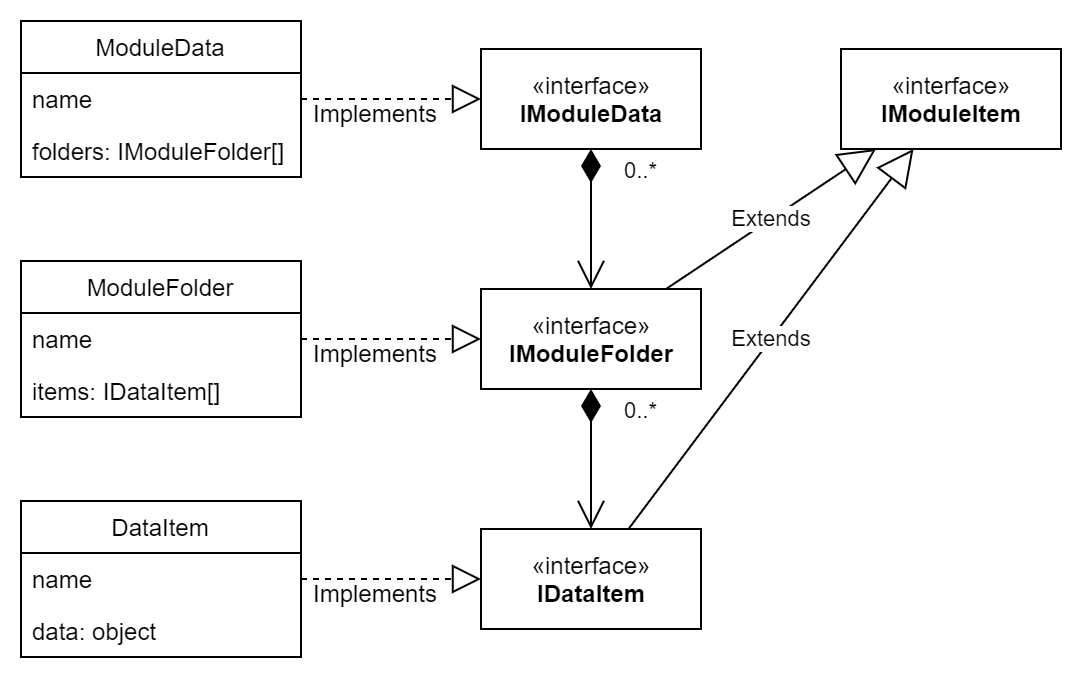

The diagram above was exported from draw.io. Its source (the exported page's mxGraphModel, read from the mxfile embedded in the PNG):
<mxGraphModel dx="813" dy="407" grid="1" gridSize="10" guides="1" tooltips="1" connect="1" arrows="1" fold="1" page="1" pageScale="1" pageWidth="850" pageHeight="1100" math="0" shadow="0">
  <root>
    <mxCell id="0" />
    <mxCell id="1" parent="0" />
    <mxCell id="WZPqeLZo8eG2R0uKAQ41-11" value="0..*" style="endArrow=open;html=1;endSize=12;startArrow=diamondThin;startSize=14;startFill=1;edgeStyle=orthogonalEdgeStyle;align=left;verticalAlign=bottom;" edge="1" parent="1" source="WZPqeLZo8eG2R0uKAQ41-12" target="WZPqeLZo8eG2R0uKAQ41-14">
      <mxGeometry x="-0.4286" y="15" relative="1" as="geometry">
        <mxPoint x="610.96" y="136.98800000000006" as="sourcePoint" />
        <mxPoint x="710" y="280" as="targetPoint" />
        <mxPoint as="offset" />
      </mxGeometry>
    </mxCell>
    <mxCell id="WZPqeLZo8eG2R0uKAQ41-12" value="«interface»&lt;br&gt;&lt;b&gt;IModuleData&lt;/b&gt;" style="html=1;" vertex="1" parent="1">
      <mxGeometry x="500" y="70" width="110" height="50" as="geometry" />
    </mxCell>
    <mxCell id="WZPqeLZo8eG2R0uKAQ41-14" value="«interface»&lt;br&gt;&lt;b&gt;IModuleFolder&lt;/b&gt;" style="html=1;" vertex="1" parent="1">
      <mxGeometry x="500" y="190" width="110" height="50" as="geometry" />
    </mxCell>
    <mxCell id="WZPqeLZo8eG2R0uKAQ41-17" value="0..*" style="endArrow=open;html=1;endSize=12;startArrow=diamondThin;startSize=14;startFill=1;edgeStyle=orthogonalEdgeStyle;align=left;verticalAlign=bottom;" edge="1" target="WZPqeLZo8eG2R0uKAQ41-18" parent="1">
      <mxGeometry x="-0.4286" y="15" relative="1" as="geometry">
        <mxPoint x="555" y="240" as="sourcePoint" />
        <mxPoint x="710" y="400" as="targetPoint" />
        <mxPoint as="offset" />
      </mxGeometry>
    </mxCell>
    <mxCell id="WZPqeLZo8eG2R0uKAQ41-18" value="«interface»&lt;br&gt;&lt;b&gt;IDataItem&lt;/b&gt;" style="html=1;" vertex="1" parent="1">
      <mxGeometry x="500" y="310" width="110" height="50" as="geometry" />
    </mxCell>
    <mxCell id="WZPqeLZo8eG2R0uKAQ41-19" value="«interface»&lt;br&gt;&lt;b&gt;IModuleltem&lt;br&gt;&lt;/b&gt;" style="html=1;" vertex="1" parent="1">
      <mxGeometry x="680" y="70" width="110" height="50" as="geometry" />
    </mxCell>
    <mxCell id="WZPqeLZo8eG2R0uKAQ41-21" value="Extends" style="endArrow=block;endSize=16;endFill=0;html=1;" edge="1" parent="1" source="WZPqeLZo8eG2R0uKAQ41-14" target="WZPqeLZo8eG2R0uKAQ41-19">
      <mxGeometry width="160" relative="1" as="geometry">
        <mxPoint x="630" y="210" as="sourcePoint" />
        <mxPoint x="790" y="210" as="targetPoint" />
      </mxGeometry>
    </mxCell>
    <mxCell id="WZPqeLZo8eG2R0uKAQ41-22" value="Extends" style="endArrow=block;endSize=16;endFill=0;html=1;" edge="1" parent="1" source="WZPqeLZo8eG2R0uKAQ41-18" target="WZPqeLZo8eG2R0uKAQ41-19">
      <mxGeometry width="160" relative="1" as="geometry">
        <mxPoint x="634.9966666666664" y="330" as="sourcePoint" />
        <mxPoint x="734.1633333333333" y="260" as="targetPoint" />
      </mxGeometry>
    </mxCell>
    <mxCell id="WZPqeLZo8eG2R0uKAQ41-27" value="" style="endArrow=block;dashed=1;endFill=0;endSize=12;html=1;" edge="1" parent="1" source="WZPqeLZo8eG2R0uKAQ41-23" target="WZPqeLZo8eG2R0uKAQ41-12">
      <mxGeometry width="160" relative="1" as="geometry">
        <mxPoint x="310" y="100" as="sourcePoint" />
        <mxPoint x="470" y="100" as="targetPoint" />
      </mxGeometry>
    </mxCell>
    <mxCell id="WZPqeLZo8eG2R0uKAQ41-28" value="Implements" style="text;html=1;align=center;verticalAlign=middle;resizable=0;points=[];labelBackgroundColor=#ffffff;" vertex="1" connectable="0" parent="WZPqeLZo8eG2R0uKAQ41-27">
      <mxGeometry x="-0.1775" y="-7" relative="1" as="geometry">
        <mxPoint as="offset" />
      </mxGeometry>
    </mxCell>
    <mxCell id="WZPqeLZo8eG2R0uKAQ41-23" value="ModuleData" style="swimlane;fontStyle=0;childLayout=stackLayout;horizontal=1;startSize=26;fillColor=none;horizontalStack=0;resizeParent=1;resizeParentMax=0;resizeLast=0;collapsible=1;marginBottom=0;" vertex="1" parent="1">
      <mxGeometry x="270" y="56" width="140" height="78" as="geometry" />
    </mxCell>
    <mxCell id="WZPqeLZo8eG2R0uKAQ41-24" value="name" style="text;strokeColor=none;fillColor=none;align=left;verticalAlign=top;spacingLeft=4;spacingRight=4;overflow=hidden;rotatable=0;points=[[0,0.5],[1,0.5]];portConstraint=eastwest;" vertex="1" parent="WZPqeLZo8eG2R0uKAQ41-23">
      <mxGeometry y="26" width="140" height="26" as="geometry" />
    </mxCell>
    <mxCell id="WZPqeLZo8eG2R0uKAQ41-25" value="folders: IModuleFolder[]" style="text;strokeColor=none;fillColor=none;align=left;verticalAlign=top;spacingLeft=4;spacingRight=4;overflow=hidden;rotatable=0;points=[[0,0.5],[1,0.5]];portConstraint=eastwest;" vertex="1" parent="WZPqeLZo8eG2R0uKAQ41-23">
      <mxGeometry y="52" width="140" height="26" as="geometry" />
    </mxCell>
    <mxCell id="WZPqeLZo8eG2R0uKAQ41-29" value="ModuleFolder" style="swimlane;fontStyle=0;childLayout=stackLayout;horizontal=1;startSize=26;fillColor=none;horizontalStack=0;resizeParent=1;resizeParentMax=0;resizeLast=0;collapsible=1;marginBottom=0;" vertex="1" parent="1">
      <mxGeometry x="270" y="176" width="140" height="78" as="geometry">
        <mxRectangle x="270" y="176" width="110" height="26" as="alternateBounds" />
      </mxGeometry>
    </mxCell>
    <mxCell id="WZPqeLZo8eG2R0uKAQ41-30" value="name" style="text;strokeColor=none;fillColor=none;align=left;verticalAlign=top;spacingLeft=4;spacingRight=4;overflow=hidden;rotatable=0;points=[[0,0.5],[1,0.5]];portConstraint=eastwest;" vertex="1" parent="WZPqeLZo8eG2R0uKAQ41-29">
      <mxGeometry y="26" width="140" height="26" as="geometry" />
    </mxCell>
    <mxCell id="WZPqeLZo8eG2R0uKAQ41-31" value="items: IDataItem[]" style="text;strokeColor=none;fillColor=none;align=left;verticalAlign=top;spacingLeft=4;spacingRight=4;overflow=hidden;rotatable=0;points=[[0,0.5],[1,0.5]];portConstraint=eastwest;" vertex="1" parent="WZPqeLZo8eG2R0uKAQ41-29">
      <mxGeometry y="52" width="140" height="26" as="geometry" />
    </mxCell>
    <mxCell id="WZPqeLZo8eG2R0uKAQ41-32" value="" style="endArrow=block;dashed=1;endFill=0;endSize=12;html=1;" edge="1" parent="1" source="WZPqeLZo8eG2R0uKAQ41-29" target="WZPqeLZo8eG2R0uKAQ41-14">
      <mxGeometry width="160" relative="1" as="geometry">
        <mxPoint x="390" y="280" as="sourcePoint" />
        <mxPoint x="480" y="280" as="targetPoint" />
      </mxGeometry>
    </mxCell>
    <mxCell id="WZPqeLZo8eG2R0uKAQ41-33" value="Implements" style="text;html=1;align=center;verticalAlign=middle;resizable=0;points=[];labelBackgroundColor=#ffffff;" vertex="1" connectable="0" parent="WZPqeLZo8eG2R0uKAQ41-32">
      <mxGeometry x="-0.1775" y="-7" relative="1" as="geometry">
        <mxPoint as="offset" />
      </mxGeometry>
    </mxCell>
    <mxCell id="WZPqeLZo8eG2R0uKAQ41-34" value="DataItem" style="swimlane;fontStyle=0;childLayout=stackLayout;horizontal=1;startSize=26;fillColor=none;horizontalStack=0;resizeParent=1;resizeParentMax=0;resizeLast=0;collapsible=1;marginBottom=0;" vertex="1" parent="1">
      <mxGeometry x="270" y="296" width="140" height="78" as="geometry" />
    </mxCell>
    <mxCell id="WZPqeLZo8eG2R0uKAQ41-35" value="name" style="text;strokeColor=none;fillColor=none;align=left;verticalAlign=top;spacingLeft=4;spacingRight=4;overflow=hidden;rotatable=0;points=[[0,0.5],[1,0.5]];portConstraint=eastwest;" vertex="1" parent="WZPqeLZo8eG2R0uKAQ41-34">
      <mxGeometry y="26" width="140" height="26" as="geometry" />
    </mxCell>
    <mxCell id="WZPqeLZo8eG2R0uKAQ41-36" value="data: object" style="text;strokeColor=none;fillColor=none;align=left;verticalAlign=top;spacingLeft=4;spacingRight=4;overflow=hidden;rotatable=0;points=[[0,0.5],[1,0.5]];portConstraint=eastwest;" vertex="1" parent="WZPqeLZo8eG2R0uKAQ41-34">
      <mxGeometry y="52" width="140" height="26" as="geometry" />
    </mxCell>
    <mxCell id="WZPqeLZo8eG2R0uKAQ41-39" value="" style="endArrow=block;dashed=1;endFill=0;endSize=12;html=1;" edge="1" parent="1" source="WZPqeLZo8eG2R0uKAQ41-34" target="WZPqeLZo8eG2R0uKAQ41-18">
      <mxGeometry width="160" relative="1" as="geometry">
        <mxPoint x="380" y="430" as="sourcePoint" />
        <mxPoint x="470" y="430" as="targetPoint" />
      </mxGeometry>
    </mxCell>
    <mxCell id="WZPqeLZo8eG2R0uKAQ41-40" value="Implements" style="text;html=1;align=center;verticalAlign=middle;resizable=0;points=[];labelBackgroundColor=#ffffff;" vertex="1" connectable="0" parent="WZPqeLZo8eG2R0uKAQ41-39">
      <mxGeometry x="-0.1775" y="-7" relative="1" as="geometry">
        <mxPoint as="offset" />
      </mxGeometry>
    </mxCell>
  </root>
</mxGraphModel>